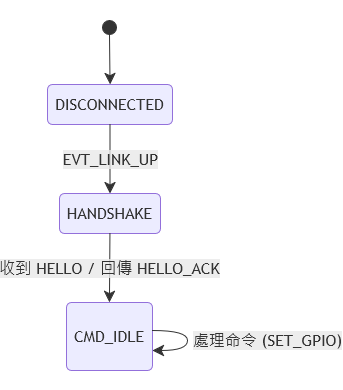

The diagram above was exported from draw.io. Its source (the exported page's mxGraphModel, read from the mxfile embedded in the PNG):
<mxGraphModel dx="1367" dy="802" grid="1" gridSize="10" guides="1" tooltips="1" connect="1" arrows="1" fold="1" page="1" pageScale="1" pageWidth="827" pageHeight="1169" math="0" shadow="0">
  <root>
    <mxCell id="0" />
    <mxCell id="1" parent="0" />
    <UserObject label="" mermaidData="{&#10;  &quot;data&quot;: &quot;stateDiagram-v2\n  [*] --&gt; DISCONNECTED\n  DISCONNECTED --&gt; HANDSHAKE : EVT_LINK_UP\n  HANDSHAKE --&gt; CMD_IDLE : 收到 HELLO / 回傳 HELLO_ACK\n  CMD_IDLE --&gt; CMD_IDLE : 處理命令 (SET_GPIO)&quot;,&#10;  &quot;config&quot;: null&#10;}" id="NSPPFU3hYR1GYGkAhz9_-2">
      <mxCell connectable="0" parent="1" style="group;transparentBounds=1;editIcon=1;lockedGroup=0;groupPadding=20;" vertex="1">
        <mxGeometry height="490" width="495" as="geometry" />
      </mxCell>
    </UserObject>
    <UserObject label="" mermaidId="n:root_start" mermaidBaseStyle="ellipse;html=1;fillColor=light-dark(#333333,#cccccc);strokeColor=light-dark(#333333,#cccccc);fontColor=light-dark(#333333,#cccccc);fontFamily=Trebuchet MS,Verdana,Arial,sans-serif;fontSize=16;" mermaidBaseValue="" id="NSPPFU3hYR1GYGkAhz9_-3">
      <mxCell parent="NSPPFU3hYR1GYGkAhz9_-2" style="ellipse;html=1;fillColor=light-dark(#333333,#cccccc);strokeColor=light-dark(#333333,#cccccc);fontColor=light-dark(#333333,#cccccc);fontFamily=Trebuchet MS,Verdana,Arial,sans-serif;fontSize=16;" vertex="1">
        <mxGeometry height="14" width="14" x="425" y="120" as="geometry" />
      </mxCell>
    </UserObject>
    <UserObject label="DISCONNECTED" mermaidId="n:DISCONNECTED" mermaidBaseStyle="rounded=1;absoluteArcSize=1;arcSize=10;html=1;whiteSpace=wrap;strokeWidth=1;fillColor=light-dark(#ECECFF,#1f2020);strokeColor=light-dark(#9370DB,#cccccc);fontColor=light-dark(#333333,#cccccc);fontFamily=Trebuchet MS,Verdana,Arial,sans-serif;fontSize=16;" mermaidBaseValue="DISCONNECTED" id="NSPPFU3hYR1GYGkAhz9_-4">
      <mxCell parent="NSPPFU3hYR1GYGkAhz9_-2" style="rounded=1;absoluteArcSize=1;arcSize=10;html=1;whiteSpace=wrap;strokeWidth=1;fillColor=light-dark(#ECECFF,#1f2020);strokeColor=light-dark(#9370DB,#cccccc);fontColor=light-dark(#333333,#cccccc);fontFamily=Trebuchet MS,Verdana,Arial,sans-serif;fontSize=16;" vertex="1">
        <mxGeometry height="40" width="125" x="370" y="184" as="geometry" />
      </mxCell>
    </UserObject>
    <UserObject label="HANDSHAKE" mermaidId="n:HANDSHAKE" mermaidBaseStyle="rounded=1;absoluteArcSize=1;arcSize=10;html=1;whiteSpace=wrap;strokeWidth=1;fillColor=light-dark(#ECECFF,#1f2020);strokeColor=light-dark(#9370DB,#cccccc);fontColor=light-dark(#333333,#cccccc);fontFamily=Trebuchet MS,Verdana,Arial,sans-serif;fontSize=16;" mermaidBaseValue="HANDSHAKE" id="NSPPFU3hYR1GYGkAhz9_-5">
      <mxCell parent="NSPPFU3hYR1GYGkAhz9_-2" style="rounded=1;absoluteArcSize=1;arcSize=10;html=1;whiteSpace=wrap;strokeWidth=1;fillColor=light-dark(#ECECFF,#1f2020);strokeColor=light-dark(#9370DB,#cccccc);fontColor=light-dark(#333333,#cccccc);fontFamily=Trebuchet MS,Verdana,Arial,sans-serif;fontSize=16;" vertex="1">
        <mxGeometry height="40" width="101" x="382" y="293" as="geometry" />
      </mxCell>
    </UserObject>
    <UserObject label="CMD_IDLE" mermaidId="n:CMD_IDLE" mermaidBaseStyle="rounded=1;absoluteArcSize=1;arcSize=10;html=1;whiteSpace=wrap;strokeWidth=1;fillColor=light-dark(#ECECFF,#1f2020);strokeColor=light-dark(#9370DB,#cccccc);fontColor=light-dark(#333333,#cccccc);fontFamily=Trebuchet MS,Verdana,Arial,sans-serif;fontSize=16;" mermaidBaseValue="CMD_IDLE" id="NSPPFU3hYR1GYGkAhz9_-6">
      <mxCell parent="NSPPFU3hYR1GYGkAhz9_-2" style="rounded=1;absoluteArcSize=1;arcSize=10;html=1;whiteSpace=wrap;strokeWidth=1;fillColor=light-dark(#ECECFF,#1f2020);strokeColor=light-dark(#9370DB,#cccccc);fontColor=light-dark(#333333,#cccccc);fontFamily=Trebuchet MS,Verdana,Arial,sans-serif;fontSize=16;" vertex="1">
        <mxGeometry height="68" width="86" x="389" y="402" as="geometry" />
      </mxCell>
    </UserObject>
    <UserObject label="" mermaidId="e:root_start-&gt;DISCONNECTED#0" mermaidBaseStyle="curved=1;startArrow=none;endArrow=classic;endSize=9;fillColor=none;strokeColor=light-dark(#333333,#cccccc);exitX=0.5;exitY=1;entryX=0.5;entryY=0;" mermaidBaseValue="" id="NSPPFU3hYR1GYGkAhz9_-7">
      <mxCell edge="1" parent="NSPPFU3hYR1GYGkAhz9_-2" source="NSPPFU3hYR1GYGkAhz9_-3" style="curved=1;startArrow=none;endArrow=classic;endSize=9;fillColor=none;strokeColor=light-dark(#333333,#cccccc);exitX=0.5;exitY=1;entryX=0.5;entryY=0;rounded=0;" target="NSPPFU3hYR1GYGkAhz9_-4">
        <mxGeometry relative="1" as="geometry">
          <Array as="points" />
        </mxGeometry>
      </mxCell>
    </UserObject>
    <UserObject label="EVT_LINK_UP" mermaidId="e:DISCONNECTED-&gt;HANDSHAKE#0" mermaidBaseStyle="curved=1;startArrow=none;endArrow=classic;endSize=9;fillColor=none;strokeColor=light-dark(#333333,#cccccc);html=1;fontSize=16;labelBackgroundColor=#E8E8E88D;fontFamily=Trebuchet MS,Verdana,Arial,sans-serif;fontColor=light-dark(#333333,#cccccc);exitX=0.5;exitY=1;entryX=0.5;entryY=0;" mermaidBaseValue="EVT_LINK_UP" id="NSPPFU3hYR1GYGkAhz9_-8">
      <mxCell edge="1" parent="NSPPFU3hYR1GYGkAhz9_-2" source="NSPPFU3hYR1GYGkAhz9_-4" style="curved=1;startArrow=none;endArrow=classic;endSize=9;fillColor=none;strokeColor=light-dark(#333333,#cccccc);html=1;fontSize=16;labelBackgroundColor=#E8E8E88D;fontFamily=Trebuchet MS,Verdana,Arial,sans-serif;fontColor=light-dark(#333333,#cccccc);exitX=0.5;exitY=1;entryX=0.5;entryY=0;rounded=0;" target="NSPPFU3hYR1GYGkAhz9_-5">
        <mxGeometry relative="1" as="geometry">
          <Array as="points" />
        </mxGeometry>
      </mxCell>
    </UserObject>
    <UserObject label="收到 HELLO / 回傳 HELLO_ACK" mermaidId="e:HANDSHAKE-&gt;CMD_IDLE#0" mermaidBaseStyle="curved=1;startArrow=none;endArrow=classic;endSize=9;fillColor=none;strokeColor=light-dark(#333333,#cccccc);html=1;fontSize=16;labelBackgroundColor=#E8E8E88D;fontFamily=Trebuchet MS,Verdana,Arial,sans-serif;fontColor=light-dark(#333333,#cccccc);exitX=0.5;exitY=1;entryX=0.5;entryY=0;" mermaidBaseValue="收到 HELLO / 回傳 HELLO_ACK" id="NSPPFU3hYR1GYGkAhz9_-9">
      <mxCell edge="1" parent="NSPPFU3hYR1GYGkAhz9_-2" source="NSPPFU3hYR1GYGkAhz9_-5" style="curved=1;startArrow=none;endArrow=classic;endSize=9;fillColor=none;strokeColor=light-dark(#333333,#cccccc);html=1;fontSize=16;labelBackgroundColor=#E8E8E88D;fontFamily=Trebuchet MS,Verdana,Arial,sans-serif;fontColor=light-dark(#333333,#cccccc);exitX=0.5;exitY=1;entryX=0.5;entryY=0;rounded=0;" target="NSPPFU3hYR1GYGkAhz9_-6">
        <mxGeometry relative="1" as="geometry">
          <Array as="points" />
        </mxGeometry>
      </mxCell>
    </UserObject>
    <UserObject label="處理命令 (SET_GPIO)" mermaidId="e:CMD_IDLE-&gt;CMD_IDLE#0" mermaidBaseStyle="curved=1;startArrow=none;endArrow=classic;endSize=9;fillColor=none;strokeColor=light-dark(#333333,#cccccc);html=1;fontSize=16;labelBackgroundColor=#E8E8E88D;fontFamily=Trebuchet MS,Verdana,Arial,sans-serif;fontColor=light-dark(#333333,#cccccc);" mermaidBaseValue="處理命令 (SET_GPIO)" id="NSPPFU3hYR1GYGkAhz9_-10">
      <mxCell edge="1" parent="NSPPFU3hYR1GYGkAhz9_-2" source="NSPPFU3hYR1GYGkAhz9_-6" style="curved=1;startArrow=none;endArrow=classic;endSize=9;fillColor=none;strokeColor=light-dark(#333333,#cccccc);html=1;fontSize=16;labelBackgroundColor=#E8E8E88D;fontFamily=Trebuchet MS,Verdana,Arial,sans-serif;fontColor=light-dark(#333333,#cccccc);rounded=0;edgeStyle=orthogonalEdgeStyle;innerLoopWaypoints=1;" target="NSPPFU3hYR1GYGkAhz9_-6">
        <mxGeometry relative="1" y="80" as="geometry">
          <mxPoint as="offset" />
          <Array as="points">
            <mxPoint x="510" y="430" />
            <mxPoint x="510" y="450" />
          </Array>
        </mxGeometry>
      </mxCell>
    </UserObject>
  </root>
</mxGraphModel>